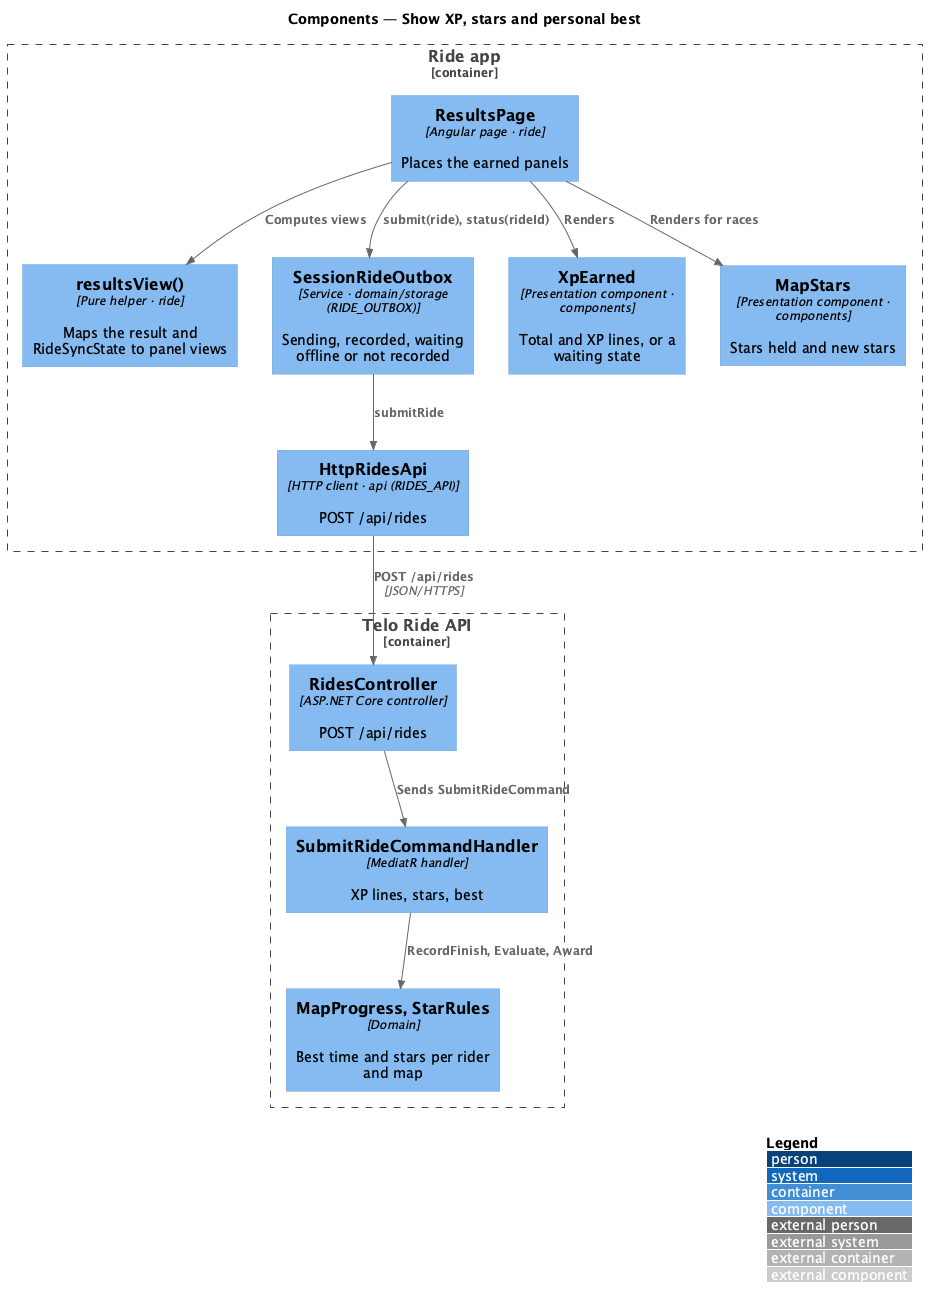

The diagram above was rendered by PlantUML. Its source (embedded in the PNG):
@startuml
!include <C4/C4_Component>
LAYOUT_WITH_LEGEND()
title Components — Show XP, stars and personal best

Container_Boundary(app, "Ride app") {
  Component(page, "ResultsPage", "Angular page · ride", "Places the earned panels")
  Component(store, "resultsView()", "Pure helper · ride", "Maps the result and RideSyncState to panel views")
  Component(outbox, "SessionRideOutbox", "Service · domain/storage (RIDE_OUTBOX)", "Sending, recorded, waiting offline or not recorded")
  Component(ridesapi, "HttpRidesApi", "HTTP client · api (RIDES_API)", "POST /api/rides")
  Component(xp, "XpEarned", "Presentation component · components", "Total and XP lines, or a waiting state")
  Component(stars, "MapStars", "Presentation component · components", "Stars held and new stars")
}
Container_Boundary(api, "Telo Ride API") {
  Component(ctrl, "RidesController", "ASP.NET Core controller", "POST /api/rides")
  Component(handler, "SubmitRideCommandHandler", "MediatR handler", "XP lines, stars, best")
  Component(rules, "MapProgress, StarRules", "Domain", "Best time and stars per rider and map")
}
Rel(page, outbox, "submit(ride), status(rideId)")
Rel(page, store, "Computes views")
Rel(outbox, ridesapi, "submitRide")
Rel(ridesapi, ctrl, "POST /api/rides", "JSON/HTTPS")
Rel(ctrl, handler, "Sends SubmitRideCommand")
Rel(handler, rules, "RecordFinish, Evaluate, Award")
Rel(page, xp, "Renders")
Rel(page, stars, "Renders for races")
@enduml